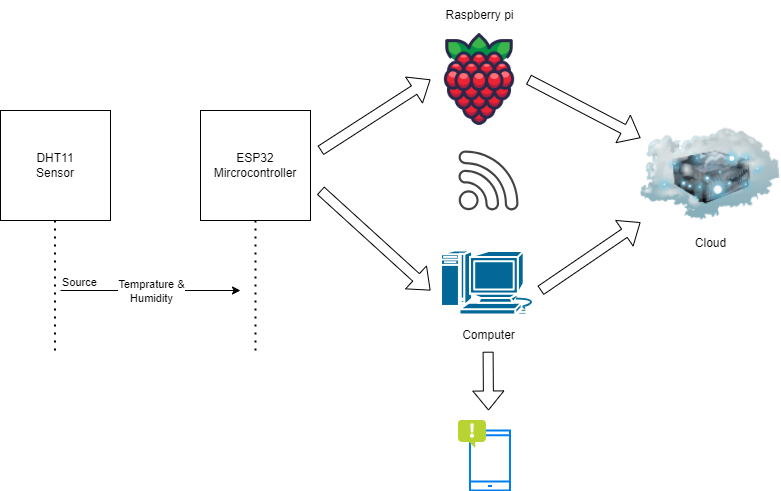

The diagram above was exported from draw.io. Its source (the exported page's mxGraphModel, read from the mxfile embedded in the PNG):
<mxGraphModel dx="1009" dy="542" grid="1" gridSize="10" guides="1" tooltips="1" connect="1" arrows="1" fold="1" page="1" pageScale="1" pageWidth="850" pageHeight="1100" math="0" shadow="0">
  <root>
    <mxCell id="0" />
    <mxCell id="1" parent="0" />
    <mxCell id="_ODXn0wtrt4ZQmuC1Ff0-1" value="DHT11&lt;br&gt;Sensor" style="whiteSpace=wrap;html=1;aspect=fixed;" parent="1" vertex="1">
      <mxGeometry x="40" y="120" width="110" height="110" as="geometry" />
    </mxCell>
    <mxCell id="_ODXn0wtrt4ZQmuC1Ff0-2" value="ESP32&lt;br&gt;Mircrocontroller" style="whiteSpace=wrap;html=1;aspect=fixed;" parent="1" vertex="1">
      <mxGeometry x="240" y="120" width="110" height="110" as="geometry" />
    </mxCell>
    <mxCell id="_ODXn0wtrt4ZQmuC1Ff0-3" value="" style="endArrow=none;dashed=1;html=1;dashPattern=1 3;strokeWidth=2;rounded=0;entryX=0.5;entryY=1;entryDx=0;entryDy=0;" parent="1" target="_ODXn0wtrt4ZQmuC1Ff0-2" edge="1">
      <mxGeometry width="50" height="50" relative="1" as="geometry">
        <mxPoint x="295" y="360" as="sourcePoint" />
        <mxPoint x="450" y="260" as="targetPoint" />
      </mxGeometry>
    </mxCell>
    <mxCell id="_ODXn0wtrt4ZQmuC1Ff0-4" value="" style="endArrow=none;dashed=1;html=1;dashPattern=1 3;strokeWidth=2;rounded=0;entryX=0.5;entryY=1;entryDx=0;entryDy=0;" parent="1" edge="1">
      <mxGeometry width="50" height="50" relative="1" as="geometry">
        <mxPoint x="94.5" y="360" as="sourcePoint" />
        <mxPoint x="94.5" y="230" as="targetPoint" />
      </mxGeometry>
    </mxCell>
    <mxCell id="_ODXn0wtrt4ZQmuC1Ff0-5" value="" style="endArrow=classic;html=1;rounded=0;" parent="1" edge="1">
      <mxGeometry relative="1" as="geometry">
        <mxPoint x="100" y="300" as="sourcePoint" />
        <mxPoint x="280" y="300" as="targetPoint" />
      </mxGeometry>
    </mxCell>
    <mxCell id="_ODXn0wtrt4ZQmuC1Ff0-6" value="Temprature &amp;amp;&lt;div&gt;Humidity&lt;/div&gt;" style="edgeLabel;resizable=0;html=1;;align=center;verticalAlign=middle;" parent="_ODXn0wtrt4ZQmuC1Ff0-5" connectable="0" vertex="1">
      <mxGeometry relative="1" as="geometry" />
    </mxCell>
    <mxCell id="_ODXn0wtrt4ZQmuC1Ff0-7" value="Source" style="edgeLabel;resizable=0;html=1;;align=left;verticalAlign=bottom;" parent="_ODXn0wtrt4ZQmuC1Ff0-5" connectable="0" vertex="1">
      <mxGeometry x="-1" relative="1" as="geometry" />
    </mxCell>
    <mxCell id="_ODXn0wtrt4ZQmuC1Ff0-11" value="" style="shape=image;html=1;verticalAlign=top;verticalLabelPosition=bottom;labelBackgroundColor=#ffffff;imageAspect=0;aspect=fixed;image=https://cdn1.iconfinder.com/data/icons/fruit-136/64/Fruit_iconfree_Filled_Outline_raspberry-healthy-organic-food-fruit_icon-128.png" parent="1" vertex="1">
      <mxGeometry x="470" y="40" width="98" height="98" as="geometry" />
    </mxCell>
    <mxCell id="_ODXn0wtrt4ZQmuC1Ff0-12" value="" style="shape=mxgraph.cisco.computers_and_peripherals.macintosh;html=1;pointerEvents=1;dashed=0;fillColor=#036897;strokeColor=#ffffff;strokeWidth=2;verticalLabelPosition=bottom;verticalAlign=top;align=center;outlineConnect=0;" parent="1" vertex="1">
      <mxGeometry x="480" y="260" width="99" height="64" as="geometry" />
    </mxCell>
    <mxCell id="_ODXn0wtrt4ZQmuC1Ff0-13" value="" style="image;html=1;image=img/lib/clip_art/networking/Cloud_Server_128x128.png" parent="1" vertex="1">
      <mxGeometry x="680" y="130" width="140" height="108" as="geometry" />
    </mxCell>
    <mxCell id="_ODXn0wtrt4ZQmuC1Ff0-14" value="Computer" style="text;html=1;align=center;verticalAlign=middle;resizable=0;points=[];autosize=1;strokeColor=none;fillColor=none;" parent="1" vertex="1">
      <mxGeometry x="488" y="330" width="80" height="30" as="geometry" />
    </mxCell>
    <mxCell id="_ODXn0wtrt4ZQmuC1Ff0-17" value="Raspberry pi" style="text;html=1;align=center;verticalAlign=middle;resizable=0;points=[];autosize=1;strokeColor=none;fillColor=none;" parent="1" vertex="1">
      <mxGeometry x="474" y="10" width="90" height="30" as="geometry" />
    </mxCell>
    <mxCell id="_ODXn0wtrt4ZQmuC1Ff0-18" value="Cloud" style="text;html=1;align=center;verticalAlign=middle;resizable=0;points=[];autosize=1;strokeColor=none;fillColor=none;" parent="1" vertex="1">
      <mxGeometry x="725" y="238" width="50" height="30" as="geometry" />
    </mxCell>
    <mxCell id="_ODXn0wtrt4ZQmuC1Ff0-19" value="" style="shape=flexArrow;endArrow=classic;html=1;rounded=0;entryX=0;entryY=0.5;entryDx=0;entryDy=0;" parent="1" target="_ODXn0wtrt4ZQmuC1Ff0-11" edge="1">
      <mxGeometry width="50" height="50" relative="1" as="geometry">
        <mxPoint x="360" y="160" as="sourcePoint" />
        <mxPoint x="440" y="90" as="targetPoint" />
      </mxGeometry>
    </mxCell>
    <mxCell id="_ODXn0wtrt4ZQmuC1Ff0-20" value="" style="shape=flexArrow;endArrow=classic;html=1;rounded=0;" parent="1" edge="1">
      <mxGeometry width="50" height="50" relative="1" as="geometry">
        <mxPoint x="360" y="200" as="sourcePoint" />
        <mxPoint x="470" y="300" as="targetPoint" />
      </mxGeometry>
    </mxCell>
    <mxCell id="_ODXn0wtrt4ZQmuC1Ff0-21" value="" style="shape=flexArrow;endArrow=classic;html=1;rounded=0;exitX=1;exitY=0.5;exitDx=0;exitDy=0;" parent="1" source="_ODXn0wtrt4ZQmuC1Ff0-11" target="_ODXn0wtrt4ZQmuC1Ff0-13" edge="1">
      <mxGeometry width="50" height="50" relative="1" as="geometry">
        <mxPoint x="600" y="140" as="sourcePoint" />
        <mxPoint x="650" y="90" as="targetPoint" />
      </mxGeometry>
    </mxCell>
    <mxCell id="_ODXn0wtrt4ZQmuC1Ff0-22" value="" style="shape=flexArrow;endArrow=classic;html=1;rounded=0;" parent="1" target="_ODXn0wtrt4ZQmuC1Ff0-13" edge="1">
      <mxGeometry width="50" height="50" relative="1" as="geometry">
        <mxPoint x="580" y="300" as="sourcePoint" />
        <mxPoint x="640" y="240" as="targetPoint" />
      </mxGeometry>
    </mxCell>
    <mxCell id="_ODXn0wtrt4ZQmuC1Ff0-25" value="" style="sketch=0;pointerEvents=1;shadow=0;dashed=0;html=1;strokeColor=none;fillColor=#434445;aspect=fixed;labelPosition=center;verticalLabelPosition=bottom;verticalAlign=top;align=center;outlineConnect=0;shape=mxgraph.vvd.wi_fi;" parent="1" vertex="1">
      <mxGeometry x="498" y="160" width="60" height="60" as="geometry" />
    </mxCell>
    <mxCell id="pQj-VgPrKgFEUUF1OOTD-1" value="" style="shape=flexArrow;endArrow=classic;html=1;rounded=0;exitX=0.495;exitY=1.04;exitDx=0;exitDy=0;exitPerimeter=0;" edge="1" parent="1" source="_ODXn0wtrt4ZQmuC1Ff0-14">
      <mxGeometry width="50" height="50" relative="1" as="geometry">
        <mxPoint x="514" y="440" as="sourcePoint" />
        <mxPoint x="528" y="420" as="targetPoint" />
      </mxGeometry>
    </mxCell>
    <mxCell id="pQj-VgPrKgFEUUF1OOTD-2" value="" style="html=1;verticalLabelPosition=bottom;align=center;labelBackgroundColor=#ffffff;verticalAlign=top;strokeWidth=2;strokeColor=#0080F0;shadow=0;dashed=0;shape=mxgraph.ios7.icons.smartphone;" vertex="1" parent="1">
      <mxGeometry x="509.5" y="440" width="40" height="60" as="geometry" />
    </mxCell>
    <mxCell id="pQj-VgPrKgFEUUF1OOTD-4" value="" style="image;sketch=0;aspect=fixed;html=1;points=[];align=center;fontSize=12;image=img/lib/mscae/Notification.svg;" vertex="1" parent="1">
      <mxGeometry x="498" y="430" width="28" height="28" as="geometry" />
    </mxCell>
  </root>
</mxGraphModel>